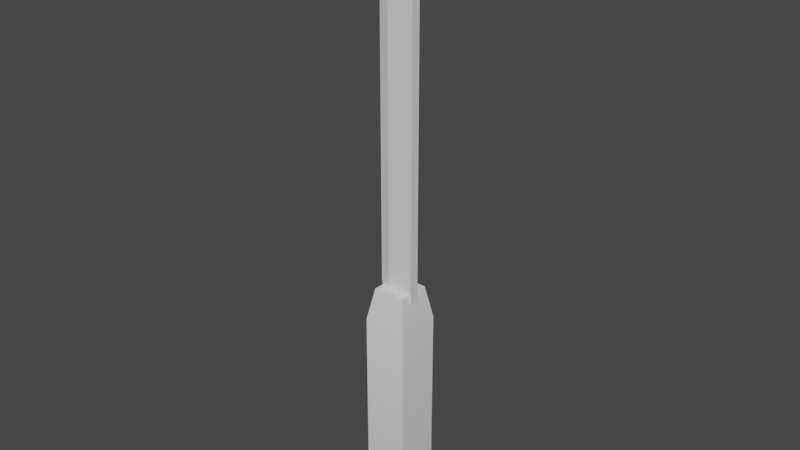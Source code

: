 # Source: machete.blend  (saved by Blender 2.80.75; exported with 4.5.12 LTS)
import bpy
from mathutils import Matrix  # noqa: F401  (used for matrix-valued properties, if any)

bpy.ops.wm.read_factory_settings(use_empty=True)
scene = bpy.context.scene
scene.name = 'Scene'

# ---- collections
col_collection = bpy.data.collections.new('Collection'); scene.collection.children.link(col_collection)

# ---- materials (node trees are filled in below, after node groups)
mat_material_002 = bpy.data.materials.new('Material.002')
mat_material_002.use_transparent_shadow = False
mat_material_001 = bpy.data.materials.new('Material.001')
mat_material_001.use_transparent_shadow = False

# ---- node groups
ng_auto_smooth = bpy.data.node_groups.new('Auto Smooth', 'GeometryNodeTree')
_s = ng_auto_smooth.interface.new_socket(name='Geometry', in_out='OUTPUT', socket_type='NodeSocketGeometry')
_s = ng_auto_smooth.interface.new_socket(name='Geometry', in_out='INPUT', socket_type='NodeSocketGeometry')
_s = ng_auto_smooth.interface.new_socket(name='Angle', in_out='INPUT', socket_type='NodeSocketFloat')
_s.subtype = 'ANGLE'
_s.min_value = 0.0
_s.max_value = 3.142
ng_auto_smooth.is_modifier = True
_N = ng_auto_smooth.nodes; _L = ng_auto_smooth.links
n0 = _N.new('NodeGroupOutput'); n0.name = 'Group Output'; n0.location = (480, -100)
n1 = _N.new('NodeGroupInput'); n1.name = 'Group Input'; n1.location = (-420, -300)
n2 = _N.new('NodeGroupInput'); n2.name = 'Group Input.001'; n2.location = (-60, -100)
n3 = _N.new('GeometryNodeSetShadeSmooth'); n3.name = 'Set Shade Smooth'; n3.location = (120, -100)
n3.domain = 'EDGE'
n4 = _N.new('GeometryNodeSetShadeSmooth'); n4.name = 'Set Shade Smooth.001'; n4.location = (300, -100)
n5 = _N.new('GeometryNodeInputMeshEdgeAngle'); n5.name = 'Edge Angle'; n5.location = (-420, -220)
n6 = _N.new('GeometryNodeInputEdgeSmooth'); n6.name = 'Is Edge Smooth'; n6.location = (-60, -160)
n7 = _N.new('GeometryNodeInputShadeSmooth'); n7.name = 'Is Face Smooth'; n7.location = (-240, -340)
n8 = _N.new('FunctionNodeBooleanMath'); n8.name = 'Boolean Math'; n8.location = (-60, -220)
n9 = _N.new('FunctionNodeCompare'); n9.name = 'Compare'; n9.location = (-240, -180)
n9.operation = 'LESS_EQUAL'
_L.new(n5.outputs[0], n9.inputs[0])
_L.new(n4.outputs[0], n0.inputs[0])
_L.new(n1.outputs[1], n9.inputs[1])
_L.new(n9.outputs[0], n8.inputs[0])
_L.new(n7.outputs[0], n8.inputs[1])
_L.new(n2.outputs[0], n3.inputs[0])
_L.new(n6.outputs[0], n3.inputs[1])
_L.new(n3.outputs[0], n4.inputs[0])
_L.new(n8.outputs[0], n3.inputs[2])
n0.is_active_output = True

# ---- material node trees
mat_material_002.use_nodes = True; mat_material_002.node_tree.nodes.clear()
_N = mat_material_002.node_tree.nodes; _L = mat_material_002.node_tree.links
n0 = _N.new('ShaderNodeOutputMaterial'); n0.name = 'Material Output'; n0.location = (300, 300)
n1 = _N.new('ShaderNodeBsdfPrincipled'); n1.name = 'Principled BSDF'; n1.location = (10, 300)
n1.distribution = 'GGX'
n1.subsurface_method = 'BURLEY'
n1.inputs[3].default_value = 1.45
n1.inputs[27].default_value = (0.0, 0.0, 0.0, 1.0)
n1.inputs[28].default_value = 1.0
_L.new(n1.outputs[0], n0.inputs[0])
n0.is_active_output = True
mat_material_001.use_nodes = True; mat_material_001.node_tree.nodes.clear()
_N = mat_material_001.node_tree.nodes; _L = mat_material_001.node_tree.links
n0 = _N.new('ShaderNodeOutputMaterial'); n0.name = 'Material Output'; n0.location = (300, 300)
n1 = _N.new('ShaderNodeBsdfPrincipled'); n1.name = 'Principled BSDF'; n1.location = (10, 300)
n1.distribution = 'GGX'
n1.subsurface_method = 'BURLEY'
n1.inputs[3].default_value = 1.45
n1.inputs[27].default_value = (0.0, 0.0, 0.0, 1.0)
n1.inputs[28].default_value = 1.0
_L.new(n1.outputs[0], n0.inputs[0])
n0.is_active_output = True

# ---- world
world_world = bpy.data.worlds.new('World'); scene.world = world_world
world_world.use_nodes = True; world_world.node_tree.nodes.clear()
_N = world_world.node_tree.nodes; _L = world_world.node_tree.links
n0 = _N.new('ShaderNodeOutputWorld'); n0.name = 'World Output'; n0.location = (300, 300)
n1 = _N.new('ShaderNodeBackground'); n1.name = 'Background'; n1.location = (10, 300)
n1.inputs[0].default_value = (0.05088, 0.05088, 0.05088, 1.0)
_L.new(n1.outputs[0], n0.inputs[0])
n0.is_active_output = True
world_world.color = (0.05088, 0.05088, 0.05088)
world_world.use_sun_shadow = False
world_world.sun_shadow_jitter_overblur = 0.0

# ---- meshes
me_cube_022 = bpy.data.meshes.new('Cube.022')
me_cube_022.from_pydata([(-0.06705, -0.2052, -1.149), (-0.08484, -0.223, -0.9079), (-0.06705, -0.07108, -1.149), (-0.08484, -0.05329, -0.9079), (0.06705, -0.2052, -1.149), (0.08484, -0.223, -0.9079), (0.06705, -0.07108, -1.149), (0.08484, -0.05329, -0.9079), (-0.08484, -0.223, 0.8346), (-0.06164, -0.1998, 1.149), (-0.06164, -0.07649, 1.149), (-0.08484, -0.05329, 0.8346), (0.06164, -0.1998, 1.149), (0.08484, -0.223, 0.8346), (0.06164, -0.07649, 1.149), (0.08484, -0.05329, 0.8346), (0.0703, -0.1633, 1.063), (0.0703, -0.1633, 4.045), (0.0703, -0.128, 1.063), (0.0703, -0.128, 4.045), (-0.03042, -0.1633, 1.063), (-0.0703, -0.1534, 1.162), (-0.03037, -0.1633, 4.045), (-0.06215, -0.1534, 4.142), (-0.0703, -0.1534, 3.946), (-0.0703, -0.1379, 1.162), (-0.03046, -0.128, 1.063), (-0.06215, -0.1379, 4.142), (-0.0305, -0.128, 4.045), (-0.0703, -0.1379, 3.946), (-0.02445, -0.1534, 4.588), (0.01542, -0.1633, 4.587), (0.02315, -0.1534, 4.685), (-0.02445, -0.1379, 4.588), (0.02315, -0.1379, 4.685), (0.01524, -0.128, 4.587), (0.02453, -0.1379, 4.685), (0.06496, -0.128, 4.587), (0.02453, -0.1534, 4.685), (0.06495, -0.1633, 4.587)], [], [(1, 8, 11, 3), (7, 15, 13, 5), (3, 11, 15, 7), (5, 13, 8, 1), (2, 0, 1, 3), (6, 2, 3, 7), (4, 6, 7, 5), (0, 4, 5, 1), (2, 6, 4, 0), (9, 10, 11, 8), (10, 14, 15, 11), (14, 12, 13, 15), (12, 9, 8, 13), (14, 10, 9, 12), (16, 17, 22, 20), (19, 28, 35, 37), (18, 19, 17, 16), (27, 23, 30, 33), (21, 24, 29, 25), (22, 17, 39, 31), (17, 19, 37, 39), (26, 28, 19, 18), (36, 34, 32, 38), (22, 23, 24), (27, 28, 29), (30, 31, 32), (33, 34, 35), (26, 20, 21, 25), (20, 22, 24, 21), (23, 27, 29, 24), (28, 26, 25, 29), (32, 34, 33, 30), (34, 36, 37, 35), (36, 38, 39, 37), (38, 32, 31, 39), (22, 31, 30, 23), (35, 28, 27, 33), (26, 18, 16, 20)])
me_cube_022.polygons.foreach_set('use_smooth', [1, 1, 1, 1, 1, 1, 1, 1, 1, 1, 1, 1, 1, 1, 0, 0, 0, 0, 0, 0, 0, 0, 0, 0, 0, 0, 0, 0, 0, 0, 0, 0, 0, 0, 0, 0, 0, 0])
me_cube_022.polygons.foreach_set('material_index', [0, 0, 0, 0, 0, 0, 0, 0, 0, 0, 0, 0, 0, 0, 1, 1, 1, 1, 1, 1, 1, 1, 1, 1, 1, 1, 1, 1, 1, 1, 1, 1, 1, 1, 1, 1, 1, 1])
_uv = me_cube_022.uv_layers.new(name='UVMap')
_uv.uv.foreach_set('vector', [0.388, 0.06637, 0.388, 0.5473, 0.2422, 0.5473, 0.2422, 0.06637, 0.5339, 0.06604, 0.5339, 0.5461, 0.388, 0.5461, 0.388, 0.06604, 0.8241, 0.06635, 0.8241, 0.5473, 0.679, 0.5474, 0.679, 0.06647, 0.679, 0.06647, 0.679, 0.5474, 0.5339, 0.5473, 0.5339, 0.06635, 0.2575, 6.582e-08, 0.3727, 0.0, 0.388, 0.06637, 0.2422, 0.06637, 0.6957, 9.232e-05, 0.8104, 0.0, 0.8241, 0.06635, 0.679, 0.06647, 0.4033, 2.304e-07, 0.5186, 0.0, 0.5339, 0.06604, 0.388, 0.06604, 0.5476, 0.0, 0.6623, 9.202e-05, 0.679, 0.06647, 0.5339, 0.06635, 0.8847, 0.0, 1.0, 4.114e-09, 1.0, 0.03702, 0.8847, 0.03702, 0.3681, 0.6341, 0.2621, 0.6341, 0.2422, 0.5473, 0.388, 0.5473, 0.8063, 0.6341, 0.7008, 0.6342, 0.679, 0.5474, 0.8241, 0.5473, 0.5139, 0.633, 0.408, 0.633, 0.388, 0.5461, 0.5339, 0.5461, 0.6572, 0.6342, 0.5517, 0.6341, 0.5339, 0.5473, 0.679, 0.5474, 0.9907, 0.07106, 0.8847, 0.07106, 0.8847, 0.03702, 0.9907, 0.03702, 2.113e-07, 0.9997, 0.0, 0.1766, 0.0861, 0.1767, 0.08614, 0.9997, 0.1211, 0.8231, 0.2073, 0.823, 0.1682, 0.9726, 0.1257, 0.9726, 0.8847, 0.0, 0.8847, 0.8215, 0.8544, 0.8215, 0.8544, 6.582e-08, 0.8458, 0.1505, 0.8325, 0.1505, 0.8325, 0.02697, 0.8458, 0.02697, 0.8326, 0.973, 0.8326, 0.2045, 0.8458, 0.2045, 0.8459, 0.973, 0.0861, 0.1767, 0.0, 0.1766, 0.004569, 0.02707, 0.04693, 0.02707, 0.8544, 0.8215, 0.8847, 0.8215, 0.8847, 0.9709, 0.8544, 0.9709, 0.2073, 0.0, 0.2073, 0.823, 0.1211, 0.8231, 0.1211, 6.938e-05, 0.8859, 0.1032, 0.8847, 0.1032, 0.8847, 0.09888, 0.8859, 0.09888, 0.0861, 0.1767, 0.1141, 0.15, 0.1211, 0.2039, 0.2352, 0.8497, 0.2073, 0.823, 0.2422, 0.7959, 0.08188, 0.02667, 0.04693, 0.02707, 0.04117, 1.053e-06, 0.203, 0.9731, 0.1623, 0.9997, 0.1682, 0.9726, 0.8544, 1.0, 0.8241, 1.0, 0.8326, 0.973, 0.8459, 0.973, 0.08614, 0.9997, 0.0861, 0.1767, 0.1211, 0.2039, 0.1211, 0.9725, 0.8325, 0.1505, 0.8458, 0.1505, 0.8458, 0.2045, 0.8326, 0.2045, 0.2073, 0.823, 0.2073, 0.0, 0.2422, 0.02727, 0.2422, 0.7959, 0.8325, 1.316e-07, 0.8458, 0.0, 0.8458, 0.02697, 0.8325, 0.02697, 0.1623, 0.9997, 0.1611, 0.9997, 0.1257, 0.9726, 0.1682, 0.9726, 0.8762, 0.9986, 0.8629, 0.9986, 0.8544, 0.9709, 0.8847, 0.9709, 0.03999, 0.0, 0.04117, 1.053e-06, 0.04693, 0.02707, 0.004569, 0.02707, 0.0861, 0.1767, 0.04693, 0.02707, 0.08188, 0.02667, 0.1141, 0.15, 0.1682, 0.9726, 0.2073, 0.823, 0.2352, 0.8497, 0.203, 0.9731, 0.8847, 0.09888, 0.8847, 0.07106, 0.915, 0.07106, 0.915, 0.09887])
me_cube_022.materials.append(mat_material_002)
me_cube_022.materials.append(mat_material_001)
me_cube_022.use_remesh_preserve_volume = False
me_cube_022.use_remesh_preserve_attributes = False
me_cube_022.use_mirror_vertex_groups = False
me_cube_022.update()

# ---- objects
ob_cube = bpy.data.objects.new('Cube', me_cube_022)

# ---- transforms, parenting, visibility, modifiers, constraints
ob_cube.location = (0.0, 0.0, -0.5955)
ob_cube.scale = (1.0, 1.0, 0.4)
ob_cube.lineart.crease_threshold = 0.0
_m = ob_cube.modifiers.new('Auto Smooth', 'NODES')
_m.node_group = ng_auto_smooth
_gi = [s.identifier for s in ng_auto_smooth.interface.items_tree if s.item_type == 'SOCKET' and s.in_out == 'INPUT']
_m[_gi[1]] = 0.5236  # Angle

# ---- collection membership
col_collection.objects.link(ob_cube)

# ---- scene / render settings (as saved in the file)
scene.frame_start = 1; scene.frame_end = 250; scene.frame_set(1)
scene.render.engine = 'BLENDER_EEVEE_NEXT'
scene.cycles.use_denoising = False
scene.cycles.samples = 128
scene.cycles.sampling_pattern = 'TABULATED_SOBOL'
scene.cycles.use_adaptive_sampling = False
scene.cycles.use_light_tree = False
scene.view_settings.view_transform = 'Filmic'
bpy.context.view_layer.update()

# ---- added for rendering (the .blend has no active camera and no usable light): camera, sun
cam_auto = bpy.data.cameras.new('AutoCamera')
cam_auto.lens = 50.0
cam_auto.sensor_width = 36.0
cam_auto.clip_end = 1000.0
ob_auto_camera = bpy.data.objects.new('AutoCamera', cam_auto)
scene.collection.objects.link(ob_auto_camera)
ob_auto_camera.location = (2.1702, -2.74237, 1.84778)
ob_auto_camera.rotation_euler = (1.09748, -7.21219e-08, 0.694738)
scene.camera = ob_auto_camera
light_auto_sun = bpy.data.lights.new('AutoSun', 'SUN')
light_auto_sun.energy = 3.0
light_auto_sun.angle = 0.0523599
ob_auto_sun = bpy.data.objects.new('AutoSun', light_auto_sun)
scene.collection.objects.link(ob_auto_sun)
ob_auto_sun.rotation_euler = (0.872665, 0.174533, 0.523599)
bpy.context.view_layer.update()

